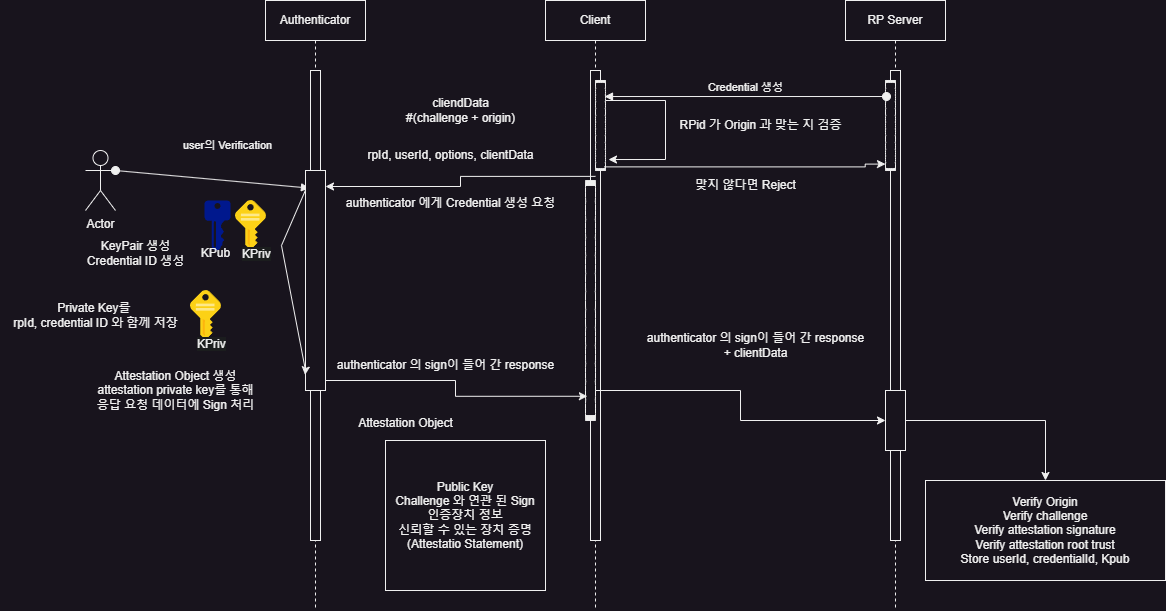

The diagram above was exported from draw.io. Its source (the exported page's mxGraphModel, read from the mxfile embedded in the PNG):
<mxGraphModel dx="1756" dy="1187" grid="1" gridSize="10" guides="1" tooltips="1" connect="1" arrows="1" fold="1" page="1" pageScale="1" pageWidth="850" pageHeight="1100" math="0" shadow="0">
  <root>
    <mxCell id="0" />
    <mxCell id="1" parent="0" />
    <mxCell id="3caKjG3H8pcgGjsrtS6W-1" value="Authenticator" style="shape=umlLifeline;perimeter=lifelinePerimeter;whiteSpace=wrap;html=1;container=0;dropTarget=0;collapsible=0;recursiveResize=0;outlineConnect=0;portConstraint=eastwest;newEdgeStyle={&quot;edgeStyle&quot;:&quot;elbowEdgeStyle&quot;,&quot;elbow&quot;:&quot;vertical&quot;,&quot;curved&quot;:0,&quot;rounded&quot;:0};" vertex="1" parent="1">
      <mxGeometry x="30" y="150" width="100" height="610" as="geometry" />
    </mxCell>
    <mxCell id="3caKjG3H8pcgGjsrtS6W-2" value="" style="html=1;points=[];perimeter=orthogonalPerimeter;outlineConnect=0;targetShapes=umlLifeline;portConstraint=eastwest;newEdgeStyle={&quot;edgeStyle&quot;:&quot;elbowEdgeStyle&quot;,&quot;elbow&quot;:&quot;vertical&quot;,&quot;curved&quot;:0,&quot;rounded&quot;:0};" vertex="1" parent="3caKjG3H8pcgGjsrtS6W-1">
      <mxGeometry x="45" y="70" width="10" height="470" as="geometry" />
    </mxCell>
    <mxCell id="3caKjG3H8pcgGjsrtS6W-7" value="RP Server" style="shape=umlLifeline;perimeter=lifelinePerimeter;whiteSpace=wrap;html=1;container=0;dropTarget=0;collapsible=0;recursiveResize=0;outlineConnect=0;portConstraint=eastwest;newEdgeStyle={&quot;edgeStyle&quot;:&quot;elbowEdgeStyle&quot;,&quot;elbow&quot;:&quot;vertical&quot;,&quot;curved&quot;:0,&quot;rounded&quot;:0};" vertex="1" parent="1">
      <mxGeometry x="610" y="150" width="100" height="610" as="geometry" />
    </mxCell>
    <mxCell id="3caKjG3H8pcgGjsrtS6W-8" value="" style="html=1;points=[];perimeter=orthogonalPerimeter;outlineConnect=0;targetShapes=umlLifeline;portConstraint=eastwest;newEdgeStyle={&quot;edgeStyle&quot;:&quot;elbowEdgeStyle&quot;,&quot;elbow&quot;:&quot;vertical&quot;,&quot;curved&quot;:0,&quot;rounded&quot;:0};" vertex="1" parent="3caKjG3H8pcgGjsrtS6W-7">
      <mxGeometry x="45" y="70" width="10" height="470" as="geometry" />
    </mxCell>
    <mxCell id="3caKjG3H8pcgGjsrtS6W-9" value="Actor" style="shape=umlActor;verticalLabelPosition=bottom;verticalAlign=top;html=1;" vertex="1" parent="1">
      <mxGeometry x="-150" y="300" width="30" height="60" as="geometry" />
    </mxCell>
    <mxCell id="3caKjG3H8pcgGjsrtS6W-10" value="Client" style="shape=umlLifeline;perimeter=lifelinePerimeter;whiteSpace=wrap;html=1;container=0;dropTarget=0;collapsible=0;recursiveResize=0;outlineConnect=0;portConstraint=eastwest;newEdgeStyle={&quot;edgeStyle&quot;:&quot;elbowEdgeStyle&quot;,&quot;elbow&quot;:&quot;vertical&quot;,&quot;curved&quot;:0,&quot;rounded&quot;:0};" vertex="1" parent="1">
      <mxGeometry x="310" y="150" width="100" height="610" as="geometry" />
    </mxCell>
    <mxCell id="3caKjG3H8pcgGjsrtS6W-11" value="" style="html=1;points=[];perimeter=orthogonalPerimeter;outlineConnect=0;targetShapes=umlLifeline;portConstraint=eastwest;newEdgeStyle={&quot;edgeStyle&quot;:&quot;elbowEdgeStyle&quot;,&quot;elbow&quot;:&quot;vertical&quot;,&quot;curved&quot;:0,&quot;rounded&quot;:0};" vertex="1" parent="3caKjG3H8pcgGjsrtS6W-10">
      <mxGeometry x="45" y="70" width="10" height="470" as="geometry" />
    </mxCell>
    <mxCell id="3caKjG3H8pcgGjsrtS6W-13" value="" style="image;sketch=0;aspect=fixed;html=1;points=[];align=center;fontSize=12;image=img/lib/mscae/Key.svg;" vertex="1" parent="1">
      <mxGeometry y="350" width="31" height="50" as="geometry" />
    </mxCell>
    <mxCell id="3caKjG3H8pcgGjsrtS6W-14" value="" style="sketch=0;aspect=fixed;pointerEvents=1;shadow=0;dashed=0;html=1;strokeColor=none;labelPosition=center;verticalLabelPosition=bottom;verticalAlign=top;align=center;fillColor=#00188D;shape=mxgraph.mscae.enterprise.key_permissions" vertex="1" parent="1">
      <mxGeometry x="-31" y="350" width="26" height="50" as="geometry" />
    </mxCell>
    <mxCell id="3caKjG3H8pcgGjsrtS6W-16" value="user의 Verification" style="html=1;verticalAlign=bottom;startArrow=oval;startFill=1;endArrow=block;startSize=8;curved=0;rounded=0;exitX=1;exitY=0.3333333333333333;exitDx=0;exitDy=0;exitPerimeter=0;entryX=0.198;entryY=0.08;entryDx=0;entryDy=0;entryPerimeter=0;" edge="1" parent="1" source="3caKjG3H8pcgGjsrtS6W-9" target="3caKjG3H8pcgGjsrtS6W-27">
      <mxGeometry x="0.128" y="26" width="60" relative="1" as="geometry">
        <mxPoint x="-43" y="240" as="sourcePoint" />
        <mxPoint x="70" y="372.25" as="targetPoint" />
        <mxPoint as="offset" />
      </mxGeometry>
    </mxCell>
    <mxCell id="3caKjG3H8pcgGjsrtS6W-18" value="" style="whiteSpace=wrap;html=1;shape=mxgraph.basic.cloud_rect" vertex="1" parent="1">
      <mxGeometry x="650" y="230" width="10" height="90" as="geometry" />
    </mxCell>
    <mxCell id="3caKjG3H8pcgGjsrtS6W-19" value="" style="whiteSpace=wrap;html=1;shape=mxgraph.basic.cloud_rect" vertex="1" parent="1">
      <mxGeometry x="360" y="230" width="10" height="90" as="geometry" />
    </mxCell>
    <mxCell id="3caKjG3H8pcgGjsrtS6W-44" style="edgeStyle=orthogonalEdgeStyle;rounded=0;orthogonalLoop=1;jettySize=auto;html=1;" edge="1" parent="1" source="3caKjG3H8pcgGjsrtS6W-20" target="3caKjG3H8pcgGjsrtS6W-45">
      <mxGeometry relative="1" as="geometry">
        <mxPoint x="560" y="470" as="targetPoint" />
        <Array as="points">
          <mxPoint x="505" y="540" />
          <mxPoint x="505" y="570" />
        </Array>
      </mxGeometry>
    </mxCell>
    <mxCell id="3caKjG3H8pcgGjsrtS6W-20" value="" style="whiteSpace=wrap;html=1;shape=mxgraph.basic.cloud_rect" vertex="1" parent="1">
      <mxGeometry x="350" y="330" width="10" height="240" as="geometry" />
    </mxCell>
    <mxCell id="3caKjG3H8pcgGjsrtS6W-21" value="Credential 생성" style="html=1;verticalAlign=bottom;startArrow=oval;startFill=1;endArrow=block;startSize=8;curved=0;rounded=0;exitX=0.1;exitY=0.178;exitDx=0;exitDy=0;exitPerimeter=0;entryX=0.9;entryY=0.178;entryDx=0;entryDy=0;entryPerimeter=0;" edge="1" parent="1" source="3caKjG3H8pcgGjsrtS6W-18" target="3caKjG3H8pcgGjsrtS6W-19">
      <mxGeometry width="60" relative="1" as="geometry">
        <mxPoint x="240" y="510" as="sourcePoint" />
        <mxPoint x="300" y="510" as="targetPoint" />
      </mxGeometry>
    </mxCell>
    <mxCell id="3caKjG3H8pcgGjsrtS6W-22" style="edgeStyle=orthogonalEdgeStyle;rounded=0;orthogonalLoop=1;jettySize=auto;html=1;entryX=1.3;entryY=0.878;entryDx=0;entryDy=0;entryPerimeter=0;" edge="1" parent="1" source="3caKjG3H8pcgGjsrtS6W-19" target="3caKjG3H8pcgGjsrtS6W-19">
      <mxGeometry relative="1" as="geometry">
        <Array as="points">
          <mxPoint x="430" y="250" />
          <mxPoint x="430" y="309" />
        </Array>
      </mxGeometry>
    </mxCell>
    <mxCell id="3caKjG3H8pcgGjsrtS6W-23" value="RPid 가 Origin 과 맞는 지 검증" style="text;html=1;align=center;verticalAlign=middle;resizable=0;points=[];autosize=1;strokeColor=none;fillColor=none;" vertex="1" parent="1">
      <mxGeometry x="430" y="260" width="190" height="30" as="geometry" />
    </mxCell>
    <mxCell id="3caKjG3H8pcgGjsrtS6W-24" style="edgeStyle=orthogonalEdgeStyle;rounded=0;orthogonalLoop=1;jettySize=auto;html=1;entryX=0.029;entryY=0.902;entryDx=0;entryDy=0;entryPerimeter=0;exitX=0.9;exitY=0.933;exitDx=0;exitDy=0;exitPerimeter=0;" edge="1" parent="1">
      <mxGeometry relative="1" as="geometry">
        <mxPoint x="368.71" y="316.37999999999994" as="sourcePoint" />
        <mxPoint x="650.0000000000002" y="313.59" as="targetPoint" />
        <Array as="points">
          <mxPoint x="629.71" y="316.41" />
          <mxPoint x="629.71" y="313.41" />
        </Array>
      </mxGeometry>
    </mxCell>
    <mxCell id="3caKjG3H8pcgGjsrtS6W-25" value="맞지 않다면 Reject" style="text;html=1;align=center;verticalAlign=middle;resizable=0;points=[];autosize=1;strokeColor=none;fillColor=none;" vertex="1" parent="1">
      <mxGeometry x="450" y="320" width="120" height="30" as="geometry" />
    </mxCell>
    <mxCell id="3caKjG3H8pcgGjsrtS6W-27" value="" style="verticalLabelPosition=bottom;verticalAlign=top;html=1;shape=mxgraph.basic.rect;fillColor2=none;strokeWidth=1;size=20;indent=5;" vertex="1" parent="1">
      <mxGeometry x="70" y="320" width="20" height="220" as="geometry" />
    </mxCell>
    <mxCell id="3caKjG3H8pcgGjsrtS6W-28" style="edgeStyle=orthogonalEdgeStyle;rounded=0;orthogonalLoop=1;jettySize=auto;html=1;" edge="1" parent="1">
      <mxGeometry relative="1" as="geometry">
        <mxPoint x="360" y="325.87" as="sourcePoint" />
        <mxPoint x="90" y="336" as="targetPoint" />
        <Array as="points">
          <mxPoint x="225" y="326" />
          <mxPoint x="225" y="336" />
          <mxPoint x="90" y="336" />
        </Array>
      </mxGeometry>
    </mxCell>
    <mxCell id="3caKjG3H8pcgGjsrtS6W-29" value="rpId, userId, options, clientData" style="text;html=1;align=center;verticalAlign=middle;resizable=0;points=[];autosize=1;strokeColor=none;fillColor=none;" vertex="1" parent="1">
      <mxGeometry x="120" y="290" width="190" height="30" as="geometry" />
    </mxCell>
    <mxCell id="3caKjG3H8pcgGjsrtS6W-30" value="cliendData&lt;div&gt;#(challenge + origin)&lt;/div&gt;" style="text;html=1;align=center;verticalAlign=middle;resizable=0;points=[];autosize=1;strokeColor=none;fillColor=none;" vertex="1" parent="1">
      <mxGeometry x="160" y="240" width="130" height="40" as="geometry" />
    </mxCell>
    <mxCell id="3caKjG3H8pcgGjsrtS6W-31" value="authenticator 에게 Credential 생성 요청" style="text;html=1;align=center;verticalAlign=middle;resizable=0;points=[];autosize=1;strokeColor=none;fillColor=none;" vertex="1" parent="1">
      <mxGeometry x="100" y="338" width="230" height="30" as="geometry" />
    </mxCell>
    <mxCell id="3caKjG3H8pcgGjsrtS6W-32" value="KeyPair 생성&lt;div&gt;Credential ID 생성&lt;/div&gt;" style="text;html=1;align=center;verticalAlign=middle;resizable=0;points=[];autosize=1;strokeColor=none;fillColor=none;" vertex="1" parent="1">
      <mxGeometry x="-160" y="383" width="120" height="40" as="geometry" />
    </mxCell>
    <mxCell id="3caKjG3H8pcgGjsrtS6W-34" value="Private Key를&amp;nbsp;&lt;div&gt;rpId, credential ID 와 함께 저장&lt;/div&gt;" style="text;html=1;align=center;verticalAlign=middle;resizable=0;points=[];autosize=1;strokeColor=none;fillColor=none;" vertex="1" parent="1">
      <mxGeometry x="-235" y="445" width="190" height="40" as="geometry" />
    </mxCell>
    <mxCell id="3caKjG3H8pcgGjsrtS6W-35" value="KPub" style="text;html=1;align=center;verticalAlign=middle;resizable=0;points=[];autosize=1;strokeColor=none;fillColor=none;" vertex="1" parent="1">
      <mxGeometry x="-45" y="388" width="50" height="30" as="geometry" />
    </mxCell>
    <mxCell id="3caKjG3H8pcgGjsrtS6W-36" value="&lt;span style=&quot;color: rgb(240, 240, 240); font-family: Helvetica; font-size: 12px; font-style: normal; font-variant-ligatures: normal; font-variant-caps: normal; font-weight: 400; letter-spacing: normal; orphans: 2; text-align: center; text-indent: 0px; text-transform: none; widows: 2; word-spacing: 0px; -webkit-text-stroke-width: 0px; white-space: nowrap; background-color: rgb(27, 29, 30); text-decoration-thickness: initial; text-decoration-style: initial; text-decoration-color: initial; display: inline !important; float: none;&quot;&gt;KPriv&lt;/span&gt;" style="text;whiteSpace=wrap;html=1;" vertex="1" parent="1">
      <mxGeometry x="5" y="390" width="60" height="40" as="geometry" />
    </mxCell>
    <mxCell id="3caKjG3H8pcgGjsrtS6W-37" value="" style="image;sketch=0;aspect=fixed;html=1;points=[];align=center;fontSize=12;image=img/lib/mscae/Key.svg;" vertex="1" parent="1">
      <mxGeometry x="-45" y="440" width="31" height="50" as="geometry" />
    </mxCell>
    <mxCell id="3caKjG3H8pcgGjsrtS6W-38" value="&lt;span style=&quot;color: rgb(240, 240, 240); font-family: Helvetica; font-size: 12px; font-style: normal; font-variant-ligatures: normal; font-variant-caps: normal; font-weight: 400; letter-spacing: normal; orphans: 2; text-align: center; text-indent: 0px; text-transform: none; widows: 2; word-spacing: 0px; -webkit-text-stroke-width: 0px; white-space: nowrap; background-color: rgb(27, 29, 30); text-decoration-thickness: initial; text-decoration-style: initial; text-decoration-color: initial; display: inline !important; float: none;&quot;&gt;KPriv&lt;/span&gt;" style="text;whiteSpace=wrap;html=1;" vertex="1" parent="1">
      <mxGeometry x="-40" y="480" width="60" height="40" as="geometry" />
    </mxCell>
    <mxCell id="3caKjG3H8pcgGjsrtS6W-39" value="&lt;div&gt;Attestation Object 생성&lt;/div&gt;&lt;div&gt;attestation private key를 통해&lt;/div&gt;응답 요청 데이터에 Sign 처리" style="text;html=1;align=center;verticalAlign=middle;resizable=0;points=[];autosize=1;strokeColor=none;fillColor=none;" vertex="1" parent="1">
      <mxGeometry x="-150" y="510" width="180" height="60" as="geometry" />
    </mxCell>
    <mxCell id="3caKjG3H8pcgGjsrtS6W-40" value="" style="endArrow=classic;html=1;rounded=0;exitX=0.006;exitY=0.088;exitDx=0;exitDy=0;exitPerimeter=0;entryX=-0.018;entryY=0.929;entryDx=0;entryDy=0;entryPerimeter=0;" edge="1" parent="1" source="3caKjG3H8pcgGjsrtS6W-27" target="3caKjG3H8pcgGjsrtS6W-27">
      <mxGeometry width="50" height="50" relative="1" as="geometry">
        <mxPoint x="65" y="351.94000000000005" as="sourcePoint" />
        <mxPoint x="46" y="445" as="targetPoint" />
        <Array as="points">
          <mxPoint x="46" y="395" />
          <mxPoint x="70" y="520" />
        </Array>
      </mxGeometry>
    </mxCell>
    <mxCell id="3caKjG3H8pcgGjsrtS6W-42" style="edgeStyle=orthogonalEdgeStyle;rounded=0;orthogonalLoop=1;jettySize=auto;html=1;entryX=0.19;entryY=0.899;entryDx=0;entryDy=0;entryPerimeter=0;" edge="1" parent="1" source="3caKjG3H8pcgGjsrtS6W-27" target="3caKjG3H8pcgGjsrtS6W-20">
      <mxGeometry relative="1" as="geometry">
        <Array as="points">
          <mxPoint x="220" y="530" />
          <mxPoint x="220" y="546" />
        </Array>
      </mxGeometry>
    </mxCell>
    <mxCell id="3caKjG3H8pcgGjsrtS6W-43" value="authenticator 의 sign이 들어 간 response" style="text;html=1;align=center;verticalAlign=middle;resizable=0;points=[];autosize=1;strokeColor=none;fillColor=none;" vertex="1" parent="1">
      <mxGeometry x="90" y="500" width="240" height="30" as="geometry" />
    </mxCell>
    <mxCell id="3caKjG3H8pcgGjsrtS6W-48" style="edgeStyle=orthogonalEdgeStyle;rounded=0;orthogonalLoop=1;jettySize=auto;html=1;entryX=0.5;entryY=0;entryDx=0;entryDy=0;" edge="1" parent="1" source="3caKjG3H8pcgGjsrtS6W-45" target="3caKjG3H8pcgGjsrtS6W-47">
      <mxGeometry relative="1" as="geometry" />
    </mxCell>
    <mxCell id="3caKjG3H8pcgGjsrtS6W-45" value="" style="rounded=0;whiteSpace=wrap;html=1;" vertex="1" parent="1">
      <mxGeometry x="650" y="540" width="20" height="60" as="geometry" />
    </mxCell>
    <mxCell id="3caKjG3H8pcgGjsrtS6W-46" value="authenticator 의 sign이 들어 간 response&lt;div&gt;+ clientData&lt;/div&gt;" style="text;html=1;align=center;verticalAlign=middle;resizable=0;points=[];autosize=1;strokeColor=none;fillColor=none;" vertex="1" parent="1">
      <mxGeometry x="400" y="475" width="240" height="40" as="geometry" />
    </mxCell>
    <mxCell id="3caKjG3H8pcgGjsrtS6W-47" value="Verify Origin&lt;div&gt;Verify challenge&lt;/div&gt;&lt;div&gt;Verify attestation signature&lt;/div&gt;&lt;div&gt;Verify attestation root trust&lt;/div&gt;&lt;div&gt;Store userId, credentialId, Kpub&lt;/div&gt;" style="rounded=0;whiteSpace=wrap;html=1;" vertex="1" parent="1">
      <mxGeometry x="690" y="630" width="240" height="100" as="geometry" />
    </mxCell>
    <mxCell id="3caKjG3H8pcgGjsrtS6W-50" value="Public Key&lt;div&gt;Challenge 와 연관 된 Sign&lt;/div&gt;&lt;div&gt;인증장치 정보&lt;/div&gt;&lt;div&gt;신뢰할 수 있는 장치 증명(Attestatio Statement)&lt;/div&gt;" style="rounded=0;whiteSpace=wrap;html=1;" vertex="1" parent="1">
      <mxGeometry x="150" y="590" width="160" height="150" as="geometry" />
    </mxCell>
    <mxCell id="3caKjG3H8pcgGjsrtS6W-51" value="Attestation Object" style="text;html=1;align=center;verticalAlign=middle;resizable=0;points=[];autosize=1;strokeColor=none;fillColor=none;" vertex="1" parent="1">
      <mxGeometry x="110" y="558" width="120" height="30" as="geometry" />
    </mxCell>
  </root>
</mxGraphModel>